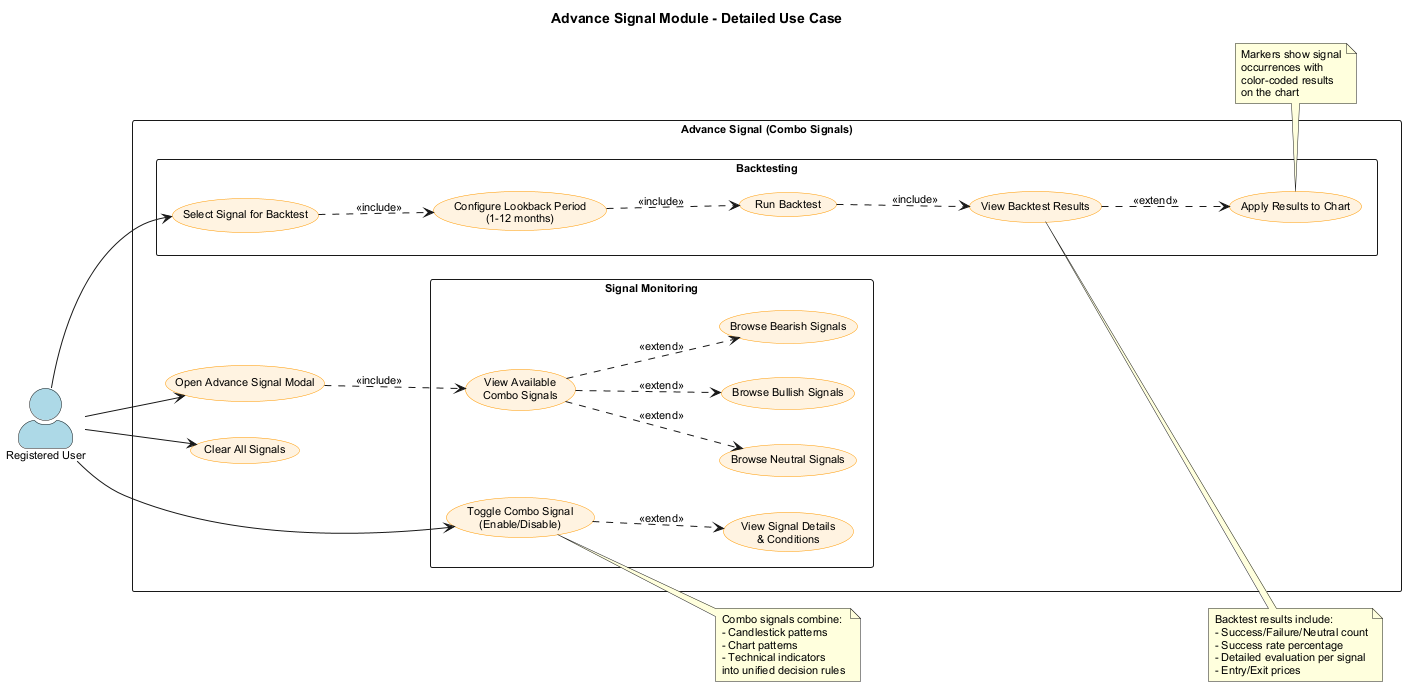

The diagram above was rendered by PlantUML. Its source (embedded in the PNG):
@startuml Advance Signal Use Case
skinparam backgroundColor white
skinparam actorStyle awesome
skinparam packageStyle rectangle
skinparam defaultFontName Arial
skinparam defaultFontSize 11
skinparam usecaseBackgroundColor #FFF3E0
skinparam usecaseBorderColor #FF9800

title Advance Signal Module - Detailed Use Case

left to right direction

actor "Registered User" as User #LightBlue

rectangle "Advance Signal (Combo Signals)" {
    usecase "Open Advance Signal Modal" as UC0
    
    rectangle "Signal Monitoring" {
        usecase "View Available\nCombo Signals" as UC1
        usecase "Browse Bullish Signals" as UC1a
        usecase "Browse Bearish Signals" as UC1b
        usecase "Browse Neutral Signals" as UC1c
        usecase "Toggle Combo Signal\n(Enable/Disable)" as UC2
        usecase "View Signal Details\n& Conditions" as UC3
    }
    
    rectangle "Backtesting" {
        usecase "Select Signal for Backtest" as UC4
        usecase "Configure Lookback Period\n(1-12 months)" as UC5
        usecase "Run Backtest" as UC6
        usecase "View Backtest Results" as UC7
        usecase "Apply Results to Chart" as UC8
    }
    
    usecase "Clear All Signals" as UC9
}

User --> UC0
User --> UC2
User --> UC4
User --> UC9

UC0 ..> UC1 : <<include>>

UC1 ..> UC1a : <<extend>>
UC1 ..> UC1b : <<extend>>
UC1 ..> UC1c : <<extend>>

UC2 ..> UC3 : <<extend>>

UC4 ..> UC5 : <<include>>
UC5 ..> UC6 : <<include>>
UC6 ..> UC7 : <<include>>
UC7 ..> UC8 : <<extend>>

note right of UC2
  Combo signals combine:
  - Candlestick patterns
  - Chart patterns
  - Technical indicators
  into unified decision rules
end note

note right of UC7
  Backtest results include:
  - Success/Failure/Neutral count
  - Success rate percentage
  - Detailed evaluation per signal
  - Entry/Exit prices
end note

note bottom of UC8
  Markers show signal
  occurrences with
  color-coded results
  on the chart
end note

@enduml